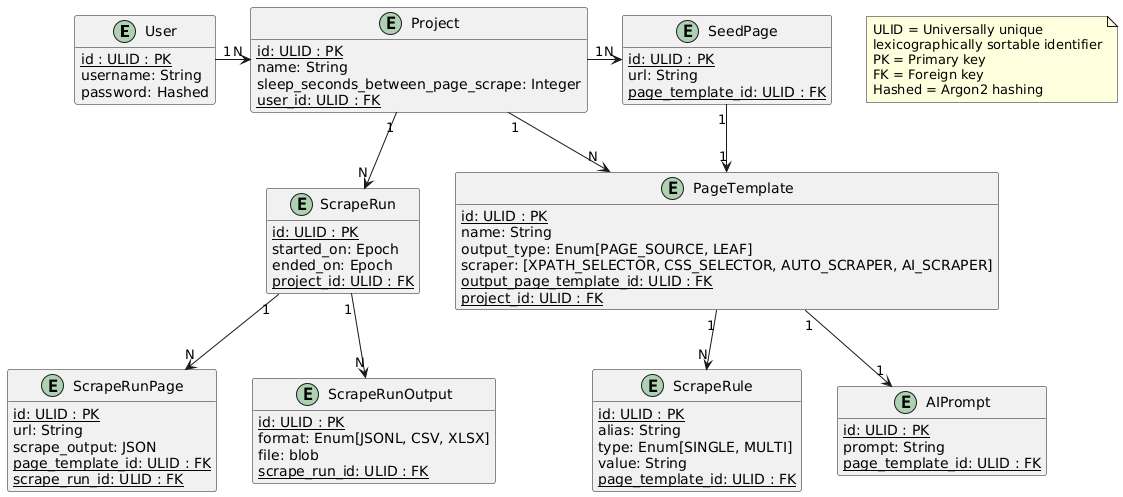

The diagram above was rendered by PlantUML. Its source (embedded in the PNG):
@startuml
entity User {
    {static} id : ULID : PK
    username: String
    password: Hashed
}
entity Project {
    {static} id: ULID : PK
    name: String
    sleep_seconds_between_page_scrape: Integer
    {static} user_id: ULID : FK
}
entity PageTemplate {
    {static} id: ULID : PK
    name: String
    output_type: Enum[PAGE_SOURCE, LEAF]
    scraper: [XPATH_SELECTOR, CSS_SELECTOR, AUTO_SCRAPER, AI_SCRAPER]
    {static} output_page_template_id: ULID : FK
    {static} project_id: ULID : FK
}
entity ScrapeRule {
    {static} id: ULID : PK
    alias: String
    type: Enum[SINGLE, MULTI]
    value: String
    {static} page_template_id: ULID : FK
}
entity AIPrompt {
    {static} id: ULID : PK
    prompt: String
    {static} page_template_id: ULID : FK
}
entity SeedPage {
    {static} id: ULID : PK
    url: String
    {static} page_template_id: ULID : FK
}
entity ScrapeRun {
    {static} id: ULID : PK
    started_on: Epoch
    ended_on: Epoch
    {static} project_id: ULID : FK
}
entity ScrapeRunPage {
    {static} id: ULID : PK
    url: String
    scrape_output: JSON
    {static} page_template_id: ULID : FK
    {static} scrape_run_id: ULID : FK
}
entity ScrapeRunOutput {
    {static} id: ULID : PK
    format: Enum[JSONL, CSV, XLSX]
    file: blob
    {static} scrape_run_id: ULID : FK
}

User "1" -right-> "N" Project
Project "1" -down-> "N" PageTemplate
Project "1" -right-> "N" SeedPage
SeedPage "1" -down-> "1" PageTemplate
PageTemplate "1" --> "N" ScrapeRule
PageTemplate "1" --> "1" AIPrompt
Project "1" --> "N" ScrapeRun
ScrapeRun "1" --> "N" ScrapeRunPage
ScrapeRun "1" --> "N" ScrapeRunOutput

hide User methods
hide Project methods
hide PageTemplate methods
hide SeedPage methods
hide ScrapeRule methods
hide AIPrompt methods
hide ScrapeRun methods
hide ScrapeRunPage methods
hide ScrapeRunOutput methods

note as N1
    ULID = Universally unique 
    lexicographically sortable identifier
    PK = Primary key
    FK = Foreign key
    Hashed = Argon2 hashing
end note
@enduml